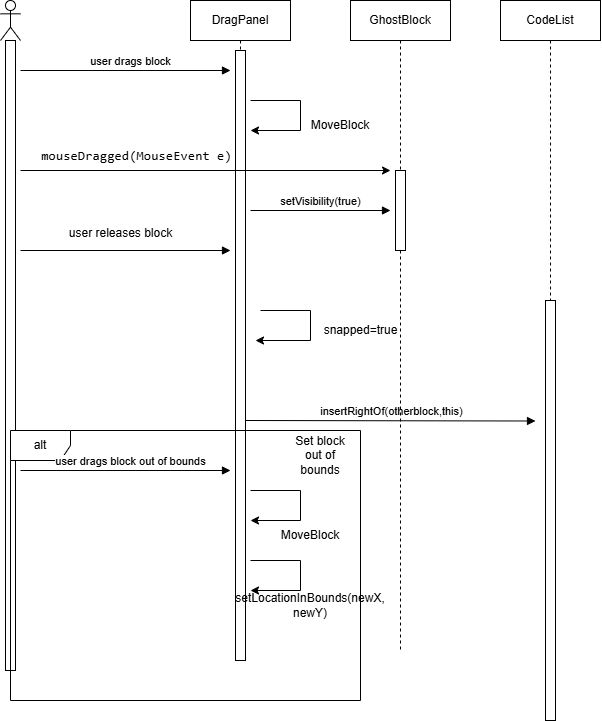

The diagram above was exported from draw.io. Its source (the exported page's mxGraphModel, read from the mxfile embedded in the PNG):
<mxGraphModel dx="927" dy="884" grid="1" gridSize="10" guides="1" tooltips="1" connect="1" arrows="1" fold="1" page="1" pageScale="1" pageWidth="827" pageHeight="1169" math="0" shadow="0">
  <root>
    <mxCell id="0" />
    <mxCell id="1" parent="0" />
    <mxCell id="mqIyhQbeVhROwtlwu1BJ-2" value="" style="shape=umlLifeline;perimeter=lifelinePerimeter;whiteSpace=wrap;html=1;container=1;dropTarget=0;collapsible=0;recursiveResize=0;outlineConnect=0;portConstraint=eastwest;newEdgeStyle={&quot;curved&quot;:0,&quot;rounded&quot;:0};participant=umlActor;" parent="1" vertex="1">
      <mxGeometry x="30" y="40" width="20" height="670" as="geometry" />
    </mxCell>
    <mxCell id="mqIyhQbeVhROwtlwu1BJ-3" value="" style="html=1;points=[[0,0,0,0,5],[0,1,0,0,-5],[1,0,0,0,5],[1,1,0,0,-5]];perimeter=orthogonalPerimeter;outlineConnect=0;targetShapes=umlLifeline;portConstraint=eastwest;newEdgeStyle={&quot;curved&quot;:0,&quot;rounded&quot;:0};" parent="mqIyhQbeVhROwtlwu1BJ-2" vertex="1">
      <mxGeometry x="5" y="40" width="10" height="630" as="geometry" />
    </mxCell>
    <mxCell id="mqIyhQbeVhROwtlwu1BJ-4" value="DragPanel" style="shape=umlLifeline;perimeter=lifelinePerimeter;whiteSpace=wrap;html=1;container=1;dropTarget=0;collapsible=0;recursiveResize=0;outlineConnect=0;portConstraint=eastwest;newEdgeStyle={&quot;curved&quot;:0,&quot;rounded&quot;:0};" parent="1" vertex="1">
      <mxGeometry x="220" y="40" width="100" height="660" as="geometry" />
    </mxCell>
    <mxCell id="mqIyhQbeVhROwtlwu1BJ-10" value="" style="html=1;points=[[0,0,0,0,5],[0,1,0,0,-5],[1,0,0,0,5],[1,1,0,0,-5]];perimeter=orthogonalPerimeter;outlineConnect=0;targetShapes=umlLifeline;portConstraint=eastwest;newEdgeStyle={&quot;curved&quot;:0,&quot;rounded&quot;:0};" parent="mqIyhQbeVhROwtlwu1BJ-4" vertex="1">
      <mxGeometry x="45" y="50" width="10" height="610" as="geometry" />
    </mxCell>
    <mxCell id="mqIyhQbeVhROwtlwu1BJ-12" value="user drags block" style="html=1;verticalAlign=bottom;endArrow=block;curved=0;rounded=0;" parent="1" edge="1">
      <mxGeometry x="0.0476" width="80" relative="1" as="geometry">
        <mxPoint x="50" y="110" as="sourcePoint" />
        <mxPoint x="260" y="110" as="targetPoint" />
        <mxPoint as="offset" />
      </mxGeometry>
    </mxCell>
    <mxCell id="mqIyhQbeVhROwtlwu1BJ-13" value="" style="endArrow=none;html=1;rounded=0;" parent="1" edge="1">
      <mxGeometry width="50" height="50" relative="1" as="geometry">
        <mxPoint x="280" y="140" as="sourcePoint" />
        <mxPoint x="330" y="140" as="targetPoint" />
      </mxGeometry>
    </mxCell>
    <mxCell id="mqIyhQbeVhROwtlwu1BJ-14" value="" style="endArrow=classic;html=1;rounded=0;" parent="1" edge="1">
      <mxGeometry width="50" height="50" relative="1" as="geometry">
        <mxPoint x="330" y="560" as="sourcePoint" />
        <mxPoint x="280" y="560" as="targetPoint" />
      </mxGeometry>
    </mxCell>
    <mxCell id="mqIyhQbeVhROwtlwu1BJ-15" value="" style="endArrow=none;html=1;rounded=0;" parent="1" edge="1">
      <mxGeometry width="50" height="50" relative="1" as="geometry">
        <mxPoint x="330" y="170" as="sourcePoint" />
        <mxPoint x="330" y="140" as="targetPoint" />
      </mxGeometry>
    </mxCell>
    <mxCell id="mqIyhQbeVhROwtlwu1BJ-16" value="MoveBlock" style="text;html=1;align=center;verticalAlign=middle;whiteSpace=wrap;rounded=0;" parent="1" vertex="1">
      <mxGeometry x="340" y="150" width="60" height="30" as="geometry" />
    </mxCell>
    <mxCell id="mqIyhQbeVhROwtlwu1BJ-17" value="CodeList" style="shape=umlLifeline;perimeter=lifelinePerimeter;whiteSpace=wrap;html=1;container=1;dropTarget=0;collapsible=0;recursiveResize=0;outlineConnect=0;portConstraint=eastwest;newEdgeStyle={&quot;curved&quot;:0,&quot;rounded&quot;:0};" parent="1" vertex="1">
      <mxGeometry x="530" y="40" width="100" height="720" as="geometry" />
    </mxCell>
    <mxCell id="mqIyhQbeVhROwtlwu1BJ-20" value="" style="html=1;points=[[0,0,0,0,5],[0,1,0,0,-5],[1,0,0,0,5],[1,1,0,0,-5]];perimeter=orthogonalPerimeter;outlineConnect=0;targetShapes=umlLifeline;portConstraint=eastwest;newEdgeStyle={&quot;curved&quot;:0,&quot;rounded&quot;:0};" parent="mqIyhQbeVhROwtlwu1BJ-17" vertex="1">
      <mxGeometry x="45" y="300" width="10" height="420" as="geometry" />
    </mxCell>
    <mxCell id="mqIyhQbeVhROwtlwu1BJ-19" value="insertRightOf(otherblock,this)" style="html=1;verticalAlign=bottom;endArrow=block;curved=0;rounded=0;" parent="1" edge="1">
      <mxGeometry width="80" relative="1" as="geometry">
        <mxPoint x="275" y="460" as="sourcePoint" />
        <mxPoint x="565" y="460.5" as="targetPoint" />
      </mxGeometry>
    </mxCell>
    <mxCell id="mqIyhQbeVhROwtlwu1BJ-22" value="alt" style="shape=umlFrame;whiteSpace=wrap;html=1;pointerEvents=0;" parent="1" vertex="1">
      <mxGeometry x="40" y="470" width="350" height="270" as="geometry" />
    </mxCell>
    <mxCell id="mqIyhQbeVhROwtlwu1BJ-23" value="user drags block out of bounds" style="html=1;verticalAlign=bottom;endArrow=block;curved=0;rounded=0;" parent="1" edge="1">
      <mxGeometry x="0.0476" width="80" relative="1" as="geometry">
        <mxPoint x="50" y="510" as="sourcePoint" />
        <mxPoint x="260" y="510" as="targetPoint" />
        <mxPoint as="offset" />
      </mxGeometry>
    </mxCell>
    <mxCell id="mqIyhQbeVhROwtlwu1BJ-26" value="" style="endArrow=none;html=1;rounded=0;" parent="1" edge="1">
      <mxGeometry width="50" height="50" relative="1" as="geometry">
        <mxPoint x="280" y="530" as="sourcePoint" />
        <mxPoint x="330" y="530" as="targetPoint" />
      </mxGeometry>
    </mxCell>
    <mxCell id="mqIyhQbeVhROwtlwu1BJ-28" value="" style="endArrow=classic;html=1;rounded=0;" parent="1" edge="1">
      <mxGeometry width="50" height="50" relative="1" as="geometry">
        <mxPoint x="330" y="170" as="sourcePoint" />
        <mxPoint x="280" y="170" as="targetPoint" />
      </mxGeometry>
    </mxCell>
    <mxCell id="mqIyhQbeVhROwtlwu1BJ-29" value="" style="endArrow=none;html=1;rounded=0;" parent="1" edge="1">
      <mxGeometry width="50" height="50" relative="1" as="geometry">
        <mxPoint x="330" y="560" as="sourcePoint" />
        <mxPoint x="330" y="530" as="targetPoint" />
      </mxGeometry>
    </mxCell>
    <mxCell id="mqIyhQbeVhROwtlwu1BJ-30" value="MoveBlock" style="text;html=1;align=center;verticalAlign=middle;whiteSpace=wrap;rounded=0;" parent="1" vertex="1">
      <mxGeometry x="310" y="560" width="60" height="30" as="geometry" />
    </mxCell>
    <mxCell id="mqIyhQbeVhROwtlwu1BJ-31" value="" style="endArrow=classic;html=1;rounded=0;" parent="1" edge="1">
      <mxGeometry width="50" height="50" relative="1" as="geometry">
        <mxPoint x="330" y="630" as="sourcePoint" />
        <mxPoint x="280" y="630" as="targetPoint" />
      </mxGeometry>
    </mxCell>
    <mxCell id="mqIyhQbeVhROwtlwu1BJ-32" value="" style="endArrow=none;html=1;rounded=0;" parent="1" edge="1">
      <mxGeometry width="50" height="50" relative="1" as="geometry">
        <mxPoint x="280" y="600" as="sourcePoint" />
        <mxPoint x="330" y="600" as="targetPoint" />
      </mxGeometry>
    </mxCell>
    <mxCell id="mqIyhQbeVhROwtlwu1BJ-33" value="" style="endArrow=none;html=1;rounded=0;" parent="1" edge="1">
      <mxGeometry width="50" height="50" relative="1" as="geometry">
        <mxPoint x="330" y="630" as="sourcePoint" />
        <mxPoint x="330" y="600" as="targetPoint" />
      </mxGeometry>
    </mxCell>
    <mxCell id="mqIyhQbeVhROwtlwu1BJ-35" value="setLocationInBounds(newX, newY)" style="text;html=1;align=center;verticalAlign=middle;whiteSpace=wrap;rounded=0;" parent="1" vertex="1">
      <mxGeometry x="310" y="630" width="60" height="30" as="geometry" />
    </mxCell>
    <mxCell id="mqIyhQbeVhROwtlwu1BJ-36" value="Set block out of bounds" style="text;html=1;align=center;verticalAlign=middle;whiteSpace=wrap;rounded=0;" parent="1" vertex="1">
      <mxGeometry x="320" y="480" width="60" height="30" as="geometry" />
    </mxCell>
    <mxCell id="j5UXFgVfbrvVt6JnZypR-1" value="GhostBlock" style="shape=umlLifeline;perimeter=lifelinePerimeter;whiteSpace=wrap;html=1;container=1;dropTarget=0;collapsible=0;recursiveResize=0;outlineConnect=0;portConstraint=eastwest;newEdgeStyle={&quot;curved&quot;:0,&quot;rounded&quot;:0};" vertex="1" parent="1">
      <mxGeometry x="380" y="40" width="100" height="650" as="geometry" />
    </mxCell>
    <mxCell id="j5UXFgVfbrvVt6JnZypR-2" value="" style="html=1;points=[[0,0,0,0,5],[0,1,0,0,-5],[1,0,0,0,5],[1,1,0,0,-5]];perimeter=orthogonalPerimeter;outlineConnect=0;targetShapes=umlLifeline;portConstraint=eastwest;newEdgeStyle={&quot;curved&quot;:0,&quot;rounded&quot;:0};" vertex="1" parent="j5UXFgVfbrvVt6JnZypR-1">
      <mxGeometry x="45" y="170" width="10" height="80" as="geometry" />
    </mxCell>
    <mxCell id="j5UXFgVfbrvVt6JnZypR-8" value="" style="endArrow=classic;html=1;rounded=0;" edge="1" parent="1">
      <mxGeometry width="50" height="50" relative="1" as="geometry">
        <mxPoint x="50" y="210" as="sourcePoint" />
        <mxPoint x="420" y="210" as="targetPoint" />
      </mxGeometry>
    </mxCell>
    <mxCell id="j5UXFgVfbrvVt6JnZypR-10" value="&lt;span style=&quot;background-color:#ffffff;padding:0px 0px 0px 2px;&quot;&gt;&lt;span style=&quot;font-family: Consolas; font-size: 10pt; white-space-collapse: preserve;&quot;&gt;mouseDragged(MouseEvent e)&lt;/span&gt;&lt;/span&gt;" style="text;html=1;align=center;verticalAlign=middle;resizable=0;points=[];autosize=1;strokeColor=none;fillColor=none;" vertex="1" parent="1">
      <mxGeometry x="55" y="180" width="220" height="30" as="geometry" />
    </mxCell>
    <mxCell id="j5UXFgVfbrvVt6JnZypR-12" value="setVisibility(true)" style="html=1;verticalAlign=bottom;endArrow=block;curved=0;rounded=0;" edge="1" parent="1">
      <mxGeometry width="80" relative="1" as="geometry">
        <mxPoint x="280" y="250" as="sourcePoint" />
        <mxPoint x="420" y="250" as="targetPoint" />
      </mxGeometry>
    </mxCell>
    <mxCell id="j5UXFgVfbrvVt6JnZypR-13" value="" style="html=1;verticalAlign=bottom;endArrow=block;curved=0;rounded=0;" edge="1" parent="1">
      <mxGeometry width="80" relative="1" as="geometry">
        <mxPoint x="50" y="290" as="sourcePoint" />
        <mxPoint x="260" y="290" as="targetPoint" />
      </mxGeometry>
    </mxCell>
    <mxCell id="j5UXFgVfbrvVt6JnZypR-14" value="user releases block" style="text;html=1;align=center;verticalAlign=middle;resizable=0;points=[];autosize=1;strokeColor=none;fillColor=none;" vertex="1" parent="1">
      <mxGeometry x="85" y="258" width="130" height="30" as="geometry" />
    </mxCell>
    <mxCell id="j5UXFgVfbrvVt6JnZypR-16" value="" style="endArrow=classic;html=1;rounded=0;" edge="1" parent="1">
      <mxGeometry width="50" height="50" relative="1" as="geometry">
        <mxPoint x="340" y="380" as="sourcePoint" />
        <mxPoint x="285" y="380" as="targetPoint" />
      </mxGeometry>
    </mxCell>
    <mxCell id="j5UXFgVfbrvVt6JnZypR-17" value="" style="endArrow=none;html=1;rounded=0;" edge="1" parent="1">
      <mxGeometry width="50" height="50" relative="1" as="geometry">
        <mxPoint x="290" y="350" as="sourcePoint" />
        <mxPoint x="340" y="350" as="targetPoint" />
      </mxGeometry>
    </mxCell>
    <mxCell id="j5UXFgVfbrvVt6JnZypR-19" value="" style="endArrow=none;html=1;rounded=0;" edge="1" parent="1">
      <mxGeometry width="50" height="50" relative="1" as="geometry">
        <mxPoint x="340" y="350" as="sourcePoint" />
        <mxPoint x="340" y="380" as="targetPoint" />
      </mxGeometry>
    </mxCell>
    <mxCell id="j5UXFgVfbrvVt6JnZypR-20" value="snapped=true" style="text;html=1;align=center;verticalAlign=middle;resizable=0;points=[];autosize=1;strokeColor=none;fillColor=none;" vertex="1" parent="1">
      <mxGeometry x="340" y="355" width="100" height="30" as="geometry" />
    </mxCell>
  </root>
</mxGraphModel>